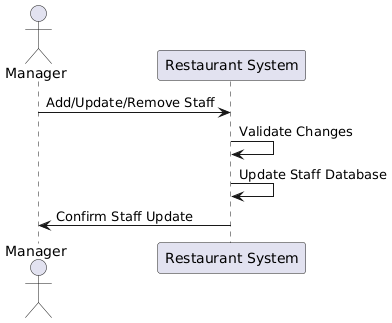

The diagram above was rendered by PlantUML. Its source (embedded in the PNG):
@startuml
actor Manager
participant "Restaurant System" as System

Manager -> System: Add/Update/Remove Staff
System -> System: Validate Changes
System -> System: Update Staff Database
System -> Manager: Confirm Staff Update
@enduml